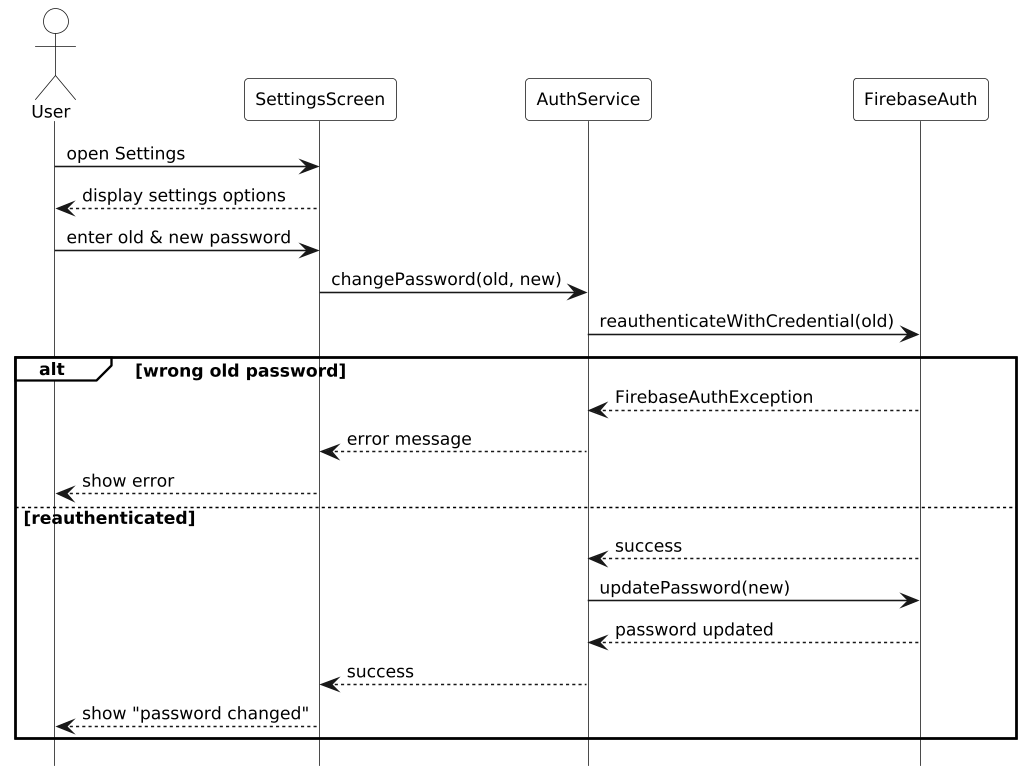

The diagram above was rendered by PlantUML. Its source (embedded in the PNG):
@startuml
hide footbox
skinparam monochrome true
skinparam shadowing false
skinparam defaultFontSize 11
skinparam ParticipantPadding 8
skinparam BoxPadding 0
skinparam LifelineStrategy solid
skinparam dpi 150
skinparam actorBackgroundColor white
skinparam participantBackgroundColor white
skinparam sequenceGroupBackgroundColor white
skinparam sequenceGroupHeaderBackgroundColor white
skinparam sequenceGroupBodyBackgroundColor transparent
skinparam backgroundColor white

actor User
participant SettingsScreen as SS
participant AuthService as AS
participant FirebaseAuth as FA

User -> SS: open Settings
SS --> User: display settings options

User -> SS: enter old & new password
SS -> AS: changePassword(old, new)
AS -> FA: reauthenticateWithCredential(old)

alt wrong old password
  FA --> AS: FirebaseAuthException
  AS --> SS: error message
  SS --> User: show error
else reauthenticated
  FA --> AS: success
  AS -> FA: updatePassword(new)
  FA --> AS: password updated
  AS --> SS: success
  SS --> User: show "password changed"
end
@enduml